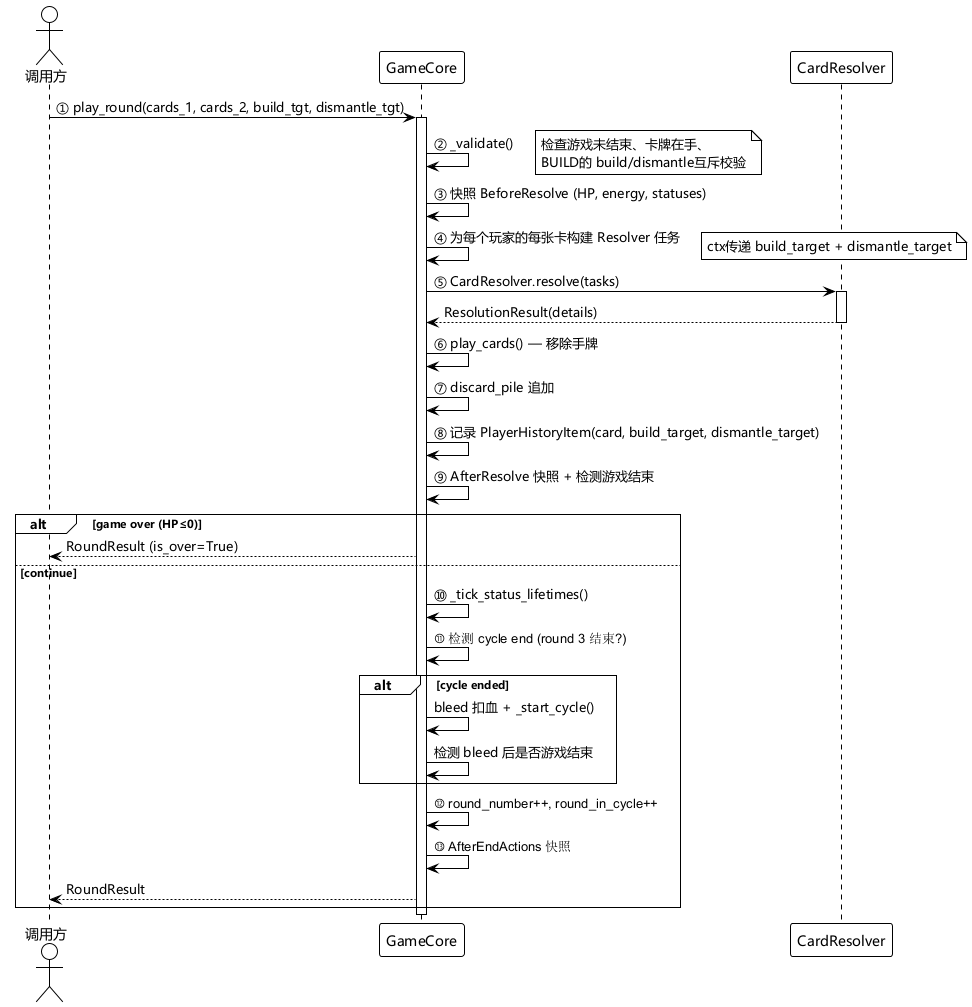

The diagram above was rendered by PlantUML. Its source (embedded in the PNG):
@startuml
!theme plain
skinparam defaultFontName Microsoft YaHei,SimHei,SimSun,sans-serif
skinparam classFontName Microsoft YaHei,SimHei,SimSun,sans-serif
skinparam sequenceMessageFontName Microsoft YaHei,SimHei,SimSun,sans-serif

actor "调用方" as Caller
participant "GameCore" as GC
participant "CardResolver" as CR

Caller -> GC: ① play_round(cards_1, cards_2, build_tgt, dismantle_tgt)
activate GC

GC -> GC: ② _validate()
note right: 检查游戏未结束、卡牌在手、\nBUILD的 build/dismantle互斥校验

GC -> GC: ③ 快照 BeforeResolve (HP, energy, statuses)

GC -> GC: ④ 为每个玩家的每张卡构建 Resolver 任务
note right: ctx传递 build_target + dismantle_target

GC -> CR: ⑤ CardResolver.resolve(tasks)
activate CR
CR --> GC: ResolutionResult(details)
deactivate CR

GC -> GC: ⑥ play_cards() — 移除手牌
GC -> GC: ⑦ discard_pile 追加

GC -> GC: ⑧ 记录 PlayerHistoryItem(card, build_target, dismantle_target)

GC -> GC: ⑨ AfterResolve 快照 + 检测游戏结束

alt game over (HP≤0)
  GC --> Caller: RoundResult (is_over=True)
else continue

  GC -> GC: ⑩ _tick_status_lifetimes()
  GC -> GC: ⑪ 检测 cycle end (round 3 结束?)

  alt cycle ended
    GC -> GC: bleed 扣血 + _start_cycle()
    GC -> GC: 检测 bleed 后是否游戏结束
  end

  GC -> GC: ⑫ round_number++, round_in_cycle++

  GC -> GC: ⑬ AfterEndActions 快照
  GC --> Caller: RoundResult

end

deactivate GC

@enduml